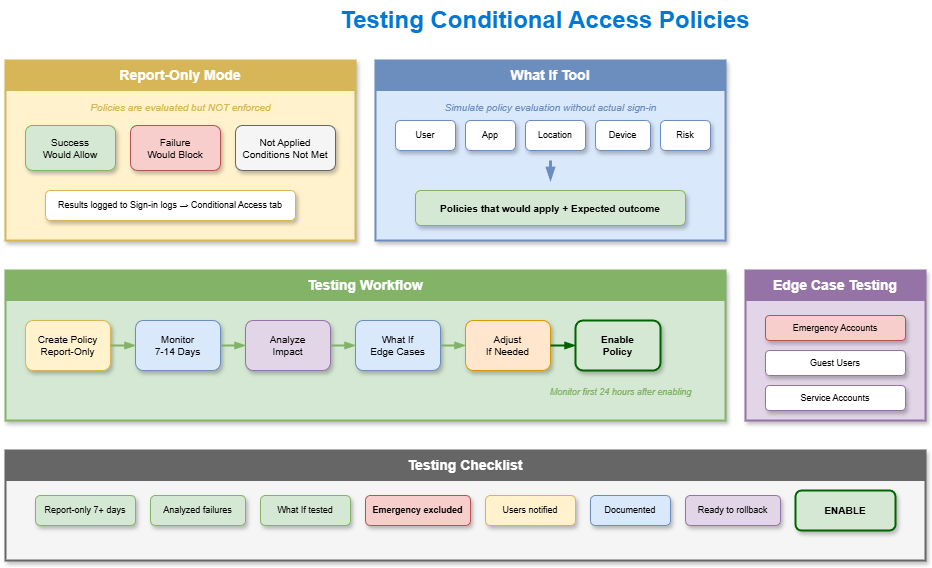

The diagram above was exported from draw.io. Its source (the exported page's mxGraphModel, read from the mxfile embedded in the PNG):
<mxGraphModel dx="886" dy="440" grid="1" gridSize="10" guides="1" tooltips="1" connect="1" arrows="1" fold="1" page="1" pageScale="1" pageWidth="1200" pageHeight="800" math="0" shadow="1">
  <root>
    <mxCell id="0" />
    <mxCell id="1" parent="0" />
    <mxCell id="title" value="Testing Conditional Access Policies" style="text;html=1;strokeColor=none;fillColor=none;align=center;verticalAlign=middle;whiteSpace=wrap;rounded=0;fontSize=24;fontStyle=1;fontColor=#0078D4;" parent="1" vertex="1">
      <mxGeometry x="300" y="20" width="600" height="40" as="geometry" />
    </mxCell>
    <mxCell id="report-box" value="" style="rounded=0;whiteSpace=wrap;html=1;fillColor=#fff2cc;strokeColor=#d6b656;strokeWidth=2;shadow=1;" parent="1" vertex="1">
      <mxGeometry x="60" y="80" width="350" height="180" as="geometry" />
    </mxCell>
    <mxCell id="report-header" value="Report-Only Mode" style="rounded=0;whiteSpace=wrap;html=1;fillColor=#d6b656;strokeColor=#d6b656;fontColor=#ffffff;fontSize=14;fontStyle=1;" parent="1" vertex="1">
      <mxGeometry x="60" y="80" width="350" height="30" as="geometry" />
    </mxCell>
    <mxCell id="rep-desc" value="Policies are evaluated but NOT enforced" style="text;html=1;strokeColor=none;fillColor=none;align=center;fontSize=10;fontColor=#d6b656;fontStyle=2;" parent="1" vertex="1">
      <mxGeometry x="100" y="115" width="270" height="15" as="geometry" />
    </mxCell>
    <mxCell id="rep1" value="Success&#10;Would Allow" style="rounded=1;whiteSpace=wrap;html=1;fillColor=#d5e8d4;strokeColor=#82b366;fontSize=10;shadow=1;" parent="1" vertex="1">
      <mxGeometry x="80" y="145" width="90" height="45" as="geometry" />
    </mxCell>
    <mxCell id="rep2" value="Failure&#10;Would Block" style="rounded=1;whiteSpace=wrap;html=1;fillColor=#f8cecc;strokeColor=#b85450;fontSize=10;shadow=1;" parent="1" vertex="1">
      <mxGeometry x="185" y="145" width="90" height="45" as="geometry" />
    </mxCell>
    <mxCell id="rep3" value="Not Applied&#10;Conditions Not Met" style="rounded=1;whiteSpace=wrap;html=1;fillColor=#f5f5f5;strokeColor=#666666;fontSize=10;shadow=1;" parent="1" vertex="1">
      <mxGeometry x="290" y="145" width="100" height="45" as="geometry" />
    </mxCell>
    <mxCell id="rep-note" value="Results logged to Sign-in logs → Conditional Access tab" style="rounded=1;whiteSpace=wrap;html=1;fillColor=#ffffff;strokeColor=#d6b656;fontSize=9;shadow=1;" parent="1" vertex="1">
      <mxGeometry x="100" y="210" width="250" height="30" as="geometry" />
    </mxCell>
    <mxCell id="whatif-box" value="" style="rounded=0;whiteSpace=wrap;html=1;fillColor=#dae8fc;strokeColor=#6c8ebf;strokeWidth=2;shadow=1;" parent="1" vertex="1">
      <mxGeometry x="430" y="80" width="350" height="180" as="geometry" />
    </mxCell>
    <mxCell id="whatif-header" value="What If Tool" style="rounded=0;whiteSpace=wrap;html=1;fillColor=#6c8ebf;strokeColor=#6c8ebf;fontColor=#ffffff;fontSize=14;fontStyle=1;" parent="1" vertex="1">
      <mxGeometry x="430" y="80" width="350" height="30" as="geometry" />
    </mxCell>
    <mxCell id="wi-desc" value="Simulate policy evaluation without actual sign-in" style="text;html=1;strokeColor=none;fillColor=none;align=center;fontSize=10;fontColor=#6c8ebf;fontStyle=2;" parent="1" vertex="1">
      <mxGeometry x="460" y="115" width="290" height="15" as="geometry" />
    </mxCell>
    <mxCell id="wi1" value="User" style="rounded=1;whiteSpace=wrap;html=1;fillColor=#ffffff;strokeColor=#6c8ebf;fontSize=9;shadow=1;" parent="1" vertex="1">
      <mxGeometry x="450" y="140" width="60" height="30" as="geometry" />
    </mxCell>
    <mxCell id="wi2" value="App" style="rounded=1;whiteSpace=wrap;html=1;fillColor=#ffffff;strokeColor=#6c8ebf;fontSize=9;shadow=1;" parent="1" vertex="1">
      <mxGeometry x="520" y="140" width="50" height="30" as="geometry" />
    </mxCell>
    <mxCell id="wi3" value="Location" style="rounded=1;whiteSpace=wrap;html=1;fillColor=#ffffff;strokeColor=#6c8ebf;fontSize=9;shadow=1;" parent="1" vertex="1">
      <mxGeometry x="580" y="140" width="60" height="30" as="geometry" />
    </mxCell>
    <mxCell id="wi4" value="Device" style="rounded=1;whiteSpace=wrap;html=1;fillColor=#ffffff;strokeColor=#6c8ebf;fontSize=9;shadow=1;" parent="1" vertex="1">
      <mxGeometry x="650" y="140" width="55" height="30" as="geometry" />
    </mxCell>
    <mxCell id="wi5" value="Risk" style="rounded=1;whiteSpace=wrap;html=1;fillColor=#ffffff;strokeColor=#6c8ebf;fontSize=9;shadow=1;" parent="1" vertex="1">
      <mxGeometry x="715" y="140" width="50" height="30" as="geometry" />
    </mxCell>
    <mxCell id="wi-arrow" style="endArrow=blockThin;endFill=1;strokeColor=#6c8ebf;strokeWidth=3;" parent="1" edge="1">
      <mxGeometry relative="1" as="geometry">
        <mxPoint x="605" y="180" as="sourcePoint" />
        <mxPoint x="605" y="200" as="targetPoint" />
      </mxGeometry>
    </mxCell>
    <mxCell id="wi-result" value="Policies that would apply + Expected outcome" style="rounded=1;whiteSpace=wrap;html=1;fillColor=#d5e8d4;strokeColor=#82b366;fontSize=10;fontStyle=1;shadow=1;" parent="1" vertex="1">
      <mxGeometry x="470" y="210" width="270" height="35" as="geometry" />
    </mxCell>
    <mxCell id="flow-box" value="" style="rounded=0;whiteSpace=wrap;html=1;fillColor=#d5e8d4;strokeColor=#82b366;strokeWidth=2;shadow=1;" parent="1" vertex="1">
      <mxGeometry x="60" y="290" width="720" height="150" as="geometry" />
    </mxCell>
    <mxCell id="flow-header" value="Testing Workflow" style="rounded=0;whiteSpace=wrap;html=1;fillColor=#82b366;strokeColor=#82b366;fontColor=#ffffff;fontSize=14;fontStyle=1;" parent="1" vertex="1">
      <mxGeometry x="60" y="290" width="720" height="30" as="geometry" />
    </mxCell>
    <mxCell id="fl1" value="Create Policy&#10;Report-Only" style="rounded=1;whiteSpace=wrap;html=1;fillColor=#fff2cc;strokeColor=#d6b656;fontSize=10;shadow=1;" parent="1" vertex="1">
      <mxGeometry x="80" y="340" width="85" height="50" as="geometry" />
    </mxCell>
    <mxCell id="fl2" value="Monitor&#10;7-14 Days" style="rounded=1;whiteSpace=wrap;html=1;fillColor=#dae8fc;strokeColor=#6c8ebf;fontSize=10;shadow=1;" parent="1" vertex="1">
      <mxGeometry x="190" y="340" width="85" height="50" as="geometry" />
    </mxCell>
    <mxCell id="fl3" value="Analyze&#10;Impact" style="rounded=1;whiteSpace=wrap;html=1;fillColor=#e1d5e7;strokeColor=#9673a6;fontSize=10;shadow=1;" parent="1" vertex="1">
      <mxGeometry x="300" y="340" width="85" height="50" as="geometry" />
    </mxCell>
    <mxCell id="fl4" value="What If&#10;Edge Cases" style="rounded=1;whiteSpace=wrap;html=1;fillColor=#dae8fc;strokeColor=#6c8ebf;fontSize=10;shadow=1;" parent="1" vertex="1">
      <mxGeometry x="410" y="340" width="85" height="50" as="geometry" />
    </mxCell>
    <mxCell id="fl5" value="Adjust&#10;If Needed" style="rounded=1;whiteSpace=wrap;html=1;fillColor=#ffe6cc;strokeColor=#d79b00;fontSize=10;shadow=1;" parent="1" vertex="1">
      <mxGeometry x="520" y="340" width="85" height="50" as="geometry" />
    </mxCell>
    <mxCell id="fl6" value="Enable&#10;Policy" style="rounded=1;whiteSpace=wrap;html=1;fillColor=#d5e8d4;strokeColor=#006400;fontSize=10;fontStyle=1;shadow=1;strokeWidth=2;" parent="1" vertex="1">
      <mxGeometry x="630" y="340" width="85" height="50" as="geometry" />
    </mxCell>
    <mxCell id="fla1" style="curved=1;endArrow=blockThin;endFill=1;strokeColor=#82b366;strokeWidth=2;exitX=1;exitY=0.5;entryX=0;entryY=0.5;" parent="1" source="fl1" target="fl2" edge="1">
      <mxGeometry relative="1" as="geometry">
        <Array as="points">
          <mxPoint x="175" y="365" />
        </Array>
      </mxGeometry>
    </mxCell>
    <mxCell id="fla2" style="curved=1;endArrow=blockThin;endFill=1;strokeColor=#82b366;strokeWidth=2;exitX=1;exitY=0.5;entryX=0;entryY=0.5;" parent="1" source="fl2" target="fl3" edge="1">
      <mxGeometry relative="1" as="geometry">
        <Array as="points">
          <mxPoint x="285" y="365" />
        </Array>
      </mxGeometry>
    </mxCell>
    <mxCell id="fla3" style="curved=1;endArrow=blockThin;endFill=1;strokeColor=#82b366;strokeWidth=2;exitX=1;exitY=0.5;entryX=0;entryY=0.5;" parent="1" source="fl3" target="fl4" edge="1">
      <mxGeometry relative="1" as="geometry">
        <Array as="points">
          <mxPoint x="395" y="365" />
        </Array>
      </mxGeometry>
    </mxCell>
    <mxCell id="fla4" style="curved=1;endArrow=blockThin;endFill=1;strokeColor=#82b366;strokeWidth=2;exitX=1;exitY=0.5;entryX=0;entryY=0.5;" parent="1" source="fl4" target="fl5" edge="1">
      <mxGeometry relative="1" as="geometry">
        <Array as="points">
          <mxPoint x="505" y="365" />
        </Array>
      </mxGeometry>
    </mxCell>
    <mxCell id="fla5" style="curved=1;endArrow=blockThin;endFill=1;strokeColor=#006400;strokeWidth=2;exitX=1;exitY=0.5;entryX=0;entryY=0.5;" parent="1" source="fl5" target="fl6" edge="1">
      <mxGeometry relative="1" as="geometry">
        <Array as="points">
          <mxPoint x="615" y="365" />
        </Array>
      </mxGeometry>
    </mxCell>
    <mxCell id="fl-note" value="Monitor first 24 hours after enabling" style="text;html=1;strokeColor=none;fillColor=none;align=center;fontSize=9;fontColor=#82b366;fontStyle=2;" parent="1" vertex="1">
      <mxGeometry x="590" y="400" width="170" height="20" as="geometry" />
    </mxCell>
    <mxCell id="edge-box" value="" style="rounded=0;whiteSpace=wrap;html=1;fillColor=#e1d5e7;strokeColor=#9673a6;strokeWidth=2;shadow=1;" parent="1" vertex="1">
      <mxGeometry x="800" y="290" width="180" height="150" as="geometry" />
    </mxCell>
    <mxCell id="edge-header" value="Edge Case Testing" style="rounded=0;whiteSpace=wrap;html=1;fillColor=#9673a6;strokeColor=#9673a6;fontColor=#ffffff;fontSize=14;fontStyle=1;" parent="1" vertex="1">
      <mxGeometry x="800" y="290" width="180" height="30" as="geometry" />
    </mxCell>
    <mxCell id="edge1" value="Emergency Accounts" style="rounded=1;whiteSpace=wrap;html=1;fillColor=#f8cecc;strokeColor=#b85450;fontSize=9;shadow=1;" parent="1" vertex="1">
      <mxGeometry x="820" y="335" width="140" height="25" as="geometry" />
    </mxCell>
    <mxCell id="edge2" value="Guest Users" style="rounded=1;whiteSpace=wrap;html=1;fillColor=#ffffff;strokeColor=#9673a6;fontSize=9;shadow=1;" parent="1" vertex="1">
      <mxGeometry x="820" y="370" width="140" height="25" as="geometry" />
    </mxCell>
    <mxCell id="edge3" value="Service Accounts" style="rounded=1;whiteSpace=wrap;html=1;fillColor=#ffffff;strokeColor=#9673a6;fontSize=9;shadow=1;" parent="1" vertex="1">
      <mxGeometry x="820" y="405" width="140" height="25" as="geometry" />
    </mxCell>
    <mxCell id="check-box" value="" style="rounded=0;whiteSpace=wrap;html=1;fillColor=#f5f5f5;strokeColor=#666666;strokeWidth=2;shadow=1;" parent="1" vertex="1">
      <mxGeometry x="60" y="470" width="920" height="110" as="geometry" />
    </mxCell>
    <mxCell id="check-header" value="Testing Checklist" style="rounded=0;whiteSpace=wrap;html=1;fillColor=#666666;strokeColor=#666666;fontColor=#ffffff;fontSize=14;fontStyle=1;" parent="1" vertex="1">
      <mxGeometry x="60" y="470" width="920" height="30" as="geometry" />
    </mxCell>
    <mxCell id="chk1" value="Report-only 7+ days" style="rounded=1;whiteSpace=wrap;html=1;fillColor=#d5e8d4;strokeColor=#82b366;fontSize=9;shadow=1;" parent="1" vertex="1">
      <mxGeometry x="90" y="515" width="100" height="30" as="geometry" />
    </mxCell>
    <mxCell id="chk2" value="Analyzed failures" style="rounded=1;whiteSpace=wrap;html=1;fillColor=#d5e8d4;strokeColor=#82b366;fontSize=9;shadow=1;" parent="1" vertex="1">
      <mxGeometry x="205" y="515" width="95" height="30" as="geometry" />
    </mxCell>
    <mxCell id="chk3" value="What If tested" style="rounded=1;whiteSpace=wrap;html=1;fillColor=#d5e8d4;strokeColor=#82b366;fontSize=9;shadow=1;" parent="1" vertex="1">
      <mxGeometry x="315" y="515" width="90" height="30" as="geometry" />
    </mxCell>
    <mxCell id="chk4" value="Emergency excluded" style="rounded=1;whiteSpace=wrap;html=1;fillColor=#f8cecc;strokeColor=#b85450;fontSize=9;fontStyle=1;shadow=1;" parent="1" vertex="1">
      <mxGeometry x="420" y="515" width="105" height="30" as="geometry" />
    </mxCell>
    <mxCell id="chk5" value="Users notified" style="rounded=1;whiteSpace=wrap;html=1;fillColor=#fff2cc;strokeColor=#d6b656;fontSize=9;shadow=1;" parent="1" vertex="1">
      <mxGeometry x="540" y="515" width="90" height="30" as="geometry" />
    </mxCell>
    <mxCell id="chk6" value="Documented" style="rounded=1;whiteSpace=wrap;html=1;fillColor=#dae8fc;strokeColor=#6c8ebf;fontSize=9;shadow=1;" parent="1" vertex="1">
      <mxGeometry x="645" y="515" width="80" height="30" as="geometry" />
    </mxCell>
    <mxCell id="chk7" value="Ready to rollback" style="rounded=1;whiteSpace=wrap;html=1;fillColor=#e1d5e7;strokeColor=#9673a6;fontSize=9;shadow=1;" parent="1" vertex="1">
      <mxGeometry x="740" y="515" width="95" height="30" as="geometry" />
    </mxCell>
    <mxCell id="chk8" value="ENABLE" style="rounded=1;whiteSpace=wrap;html=1;fillColor=#d5e8d4;strokeColor=#006400;fontSize=10;fontStyle=1;shadow=1;strokeWidth=2;" parent="1" vertex="1">
      <mxGeometry x="850" y="510" width="100" height="40" as="geometry" />
    </mxCell>
  </root>
</mxGraphModel>